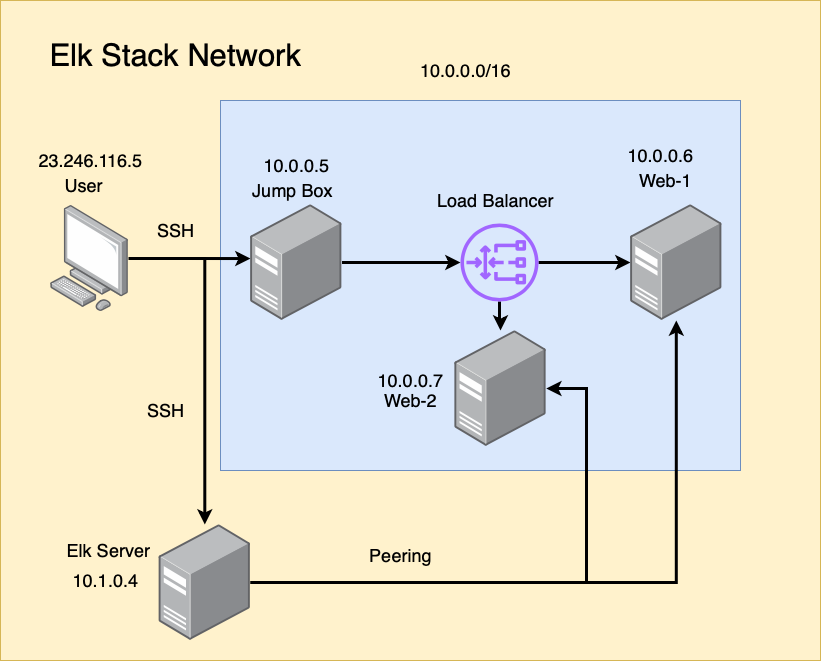

The diagram above was exported from draw.io. Its source (the exported page's mxGraphModel, read from the mxfile embedded in the PNG):
<mxGraphModel dx="1186" dy="795" grid="1" gridSize="10" guides="1" tooltips="1" connect="1" arrows="1" fold="1" page="1" pageScale="1" pageWidth="850" pageHeight="1100" math="0" shadow="0">
  <root>
    <mxCell id="0" />
    <mxCell id="1" parent="0" />
    <mxCell id="eNReTzhDExPzdMY4DDM1-36" value="" style="rounded=0;whiteSpace=wrap;html=1;fontSize=18;fillColor=#fff2cc;strokeColor=#d6b656;" vertex="1" parent="1">
      <mxGeometry x="10" y="90" width="820" height="660" as="geometry" />
    </mxCell>
    <mxCell id="eNReTzhDExPzdMY4DDM1-25" value="" style="rounded=0;whiteSpace=wrap;html=1;fontSize=18;fillColor=#dae8fc;strokeColor=#6c8ebf;" vertex="1" parent="1">
      <mxGeometry x="230" y="190" width="520" height="370" as="geometry" />
    </mxCell>
    <mxCell id="eNReTzhDExPzdMY4DDM1-9" style="edgeStyle=orthogonalEdgeStyle;rounded=0;orthogonalLoop=1;jettySize=auto;html=1;entryX=0;entryY=0.466;entryDx=0;entryDy=0;entryPerimeter=0;strokeWidth=3;" edge="1" parent="1" source="eNReTzhDExPzdMY4DDM1-1" target="eNReTzhDExPzdMY4DDM1-4">
      <mxGeometry relative="1" as="geometry" />
    </mxCell>
    <mxCell id="eNReTzhDExPzdMY4DDM1-22" style="edgeStyle=orthogonalEdgeStyle;rounded=0;orthogonalLoop=1;jettySize=auto;html=1;fontSize=18;strokeWidth=3;" edge="1" parent="1" source="eNReTzhDExPzdMY4DDM1-1" target="eNReTzhDExPzdMY4DDM1-20">
      <mxGeometry relative="1" as="geometry" />
    </mxCell>
    <object label="" id="eNReTzhDExPzdMY4DDM1-1">
      <mxCell style="points=[];aspect=fixed;html=1;align=center;shadow=0;dashed=0;image;image=img/lib/allied_telesis/computer_and_terminals/Personal_Computer.svg;" vertex="1" parent="1">
        <mxGeometry x="60" y="295" width="78.21" height="106" as="geometry" />
      </mxCell>
    </object>
    <mxCell id="eNReTzhDExPzdMY4DDM1-2" value="&lt;font style=&quot;font-size: 18px&quot;&gt;User&lt;/font&gt;" style="text;html=1;align=center;verticalAlign=middle;resizable=0;points=[];autosize=1;strokeColor=none;fillColor=none;" vertex="1" parent="1">
      <mxGeometry x="68.49000000000001" y="265" width="50" height="20" as="geometry" />
    </mxCell>
    <mxCell id="eNReTzhDExPzdMY4DDM1-15" style="edgeStyle=orthogonalEdgeStyle;rounded=0;orthogonalLoop=1;jettySize=auto;html=1;fontSize=18;strokeWidth=3;" edge="1" parent="1" source="eNReTzhDExPzdMY4DDM1-3" target="eNReTzhDExPzdMY4DDM1-14">
      <mxGeometry relative="1" as="geometry" />
    </mxCell>
    <mxCell id="eNReTzhDExPzdMY4DDM1-34" style="edgeStyle=orthogonalEdgeStyle;rounded=0;orthogonalLoop=1;jettySize=auto;html=1;fontSize=18;strokeWidth=3;" edge="1" parent="1" source="eNReTzhDExPzdMY4DDM1-3" target="eNReTzhDExPzdMY4DDM1-10">
      <mxGeometry relative="1" as="geometry" />
    </mxCell>
    <mxCell id="eNReTzhDExPzdMY4DDM1-3" value="" style="sketch=0;outlineConnect=0;fontColor=#232F3E;gradientColor=none;fillColor=#A166FF;strokeColor=none;dashed=0;verticalLabelPosition=bottom;verticalAlign=top;align=center;html=1;fontSize=12;fontStyle=0;aspect=fixed;pointerEvents=1;shape=mxgraph.aws4.gateway_load_balancer;" vertex="1" parent="1">
      <mxGeometry x="470" y="313" width="78" height="78" as="geometry" />
    </mxCell>
    <mxCell id="eNReTzhDExPzdMY4DDM1-8" style="edgeStyle=orthogonalEdgeStyle;rounded=0;orthogonalLoop=1;jettySize=auto;html=1;strokeWidth=3;" edge="1" parent="1" source="eNReTzhDExPzdMY4DDM1-4" target="eNReTzhDExPzdMY4DDM1-3">
      <mxGeometry relative="1" as="geometry" />
    </mxCell>
    <mxCell id="eNReTzhDExPzdMY4DDM1-4" value="" style="points=[];aspect=fixed;html=1;align=center;shadow=0;dashed=0;image;image=img/lib/allied_telesis/computer_and_terminals/Server_Desktop.svg;" vertex="1" parent="1">
      <mxGeometry x="260" y="294" width="91.51" height="116" as="geometry" />
    </mxCell>
    <mxCell id="eNReTzhDExPzdMY4DDM1-7" value="&lt;font style=&quot;font-size: 18px&quot;&gt;Jump Box&lt;br&gt;&lt;br&gt;&lt;/font&gt;" style="text;html=1;align=center;verticalAlign=middle;resizable=0;points=[];autosize=1;strokeColor=none;fillColor=none;" vertex="1" parent="1">
      <mxGeometry x="251.51" y="270" width="100" height="40" as="geometry" />
    </mxCell>
    <mxCell id="eNReTzhDExPzdMY4DDM1-10" value="" style="points=[];aspect=fixed;html=1;align=center;shadow=0;dashed=0;image;image=img/lib/allied_telesis/computer_and_terminals/Server_Desktop.svg;" vertex="1" parent="1">
      <mxGeometry x="640" y="294" width="91.52" height="116" as="geometry" />
    </mxCell>
    <mxCell id="eNReTzhDExPzdMY4DDM1-11" value="&lt;font style=&quot;font-size: 18px&quot;&gt;10.0.0.5&lt;br&gt;&lt;/font&gt;" style="text;html=1;align=center;verticalAlign=middle;resizable=0;points=[];autosize=1;strokeColor=none;fillColor=none;" vertex="1" parent="1">
      <mxGeometry x="265.76" y="245" width="80" height="20" as="geometry" />
    </mxCell>
    <mxCell id="eNReTzhDExPzdMY4DDM1-14" value="" style="points=[];aspect=fixed;html=1;align=center;shadow=0;dashed=0;image;image=img/lib/allied_telesis/computer_and_terminals/Server_Desktop.svg;" vertex="1" parent="1">
      <mxGeometry x="464.24" y="420" width="91.52" height="116" as="geometry" />
    </mxCell>
    <mxCell id="eNReTzhDExPzdMY4DDM1-16" value="&lt;font style=&quot;font-size: 18px&quot;&gt;10.0.0.6&lt;br&gt;&lt;/font&gt;" style="text;html=1;align=center;verticalAlign=middle;resizable=0;points=[];autosize=1;strokeColor=none;fillColor=none;" vertex="1" parent="1">
      <mxGeometry x="630" y="235" width="80" height="20" as="geometry" />
    </mxCell>
    <mxCell id="eNReTzhDExPzdMY4DDM1-17" value="&lt;font style=&quot;font-size: 18px&quot;&gt;10.0.0.7&lt;br&gt;&lt;/font&gt;" style="text;html=1;align=center;verticalAlign=middle;resizable=0;points=[];autosize=1;strokeColor=none;fillColor=none;" vertex="1" parent="1">
      <mxGeometry x="380" y="460" width="80" height="20" as="geometry" />
    </mxCell>
    <mxCell id="eNReTzhDExPzdMY4DDM1-18" value="&lt;font style=&quot;font-size: 18px&quot;&gt;Web-1&lt;br&gt;&lt;/font&gt;" style="text;html=1;align=center;verticalAlign=middle;resizable=0;points=[];autosize=1;strokeColor=none;fillColor=none;" vertex="1" parent="1">
      <mxGeometry x="640" y="260" width="70" height="20" as="geometry" />
    </mxCell>
    <mxCell id="eNReTzhDExPzdMY4DDM1-19" value="&lt;font style=&quot;font-size: 18px&quot;&gt;Web-2&lt;br&gt;&lt;/font&gt;" style="text;html=1;align=center;verticalAlign=middle;resizable=0;points=[];autosize=1;strokeColor=none;fillColor=none;" vertex="1" parent="1">
      <mxGeometry x="385" y="480" width="70" height="20" as="geometry" />
    </mxCell>
    <mxCell id="eNReTzhDExPzdMY4DDM1-29" style="edgeStyle=orthogonalEdgeStyle;rounded=0;orthogonalLoop=1;jettySize=auto;html=1;fontSize=18;strokeWidth=3;" edge="1" parent="1" source="eNReTzhDExPzdMY4DDM1-20" target="eNReTzhDExPzdMY4DDM1-14">
      <mxGeometry relative="1" as="geometry">
        <Array as="points">
          <mxPoint x="596" y="672" />
          <mxPoint x="596" y="478" />
        </Array>
      </mxGeometry>
    </mxCell>
    <mxCell id="eNReTzhDExPzdMY4DDM1-32" style="edgeStyle=orthogonalEdgeStyle;rounded=0;orthogonalLoop=1;jettySize=auto;html=1;fontSize=18;strokeWidth=3;" edge="1" parent="1" source="eNReTzhDExPzdMY4DDM1-20" target="eNReTzhDExPzdMY4DDM1-10">
      <mxGeometry relative="1" as="geometry" />
    </mxCell>
    <mxCell id="eNReTzhDExPzdMY4DDM1-20" value="" style="points=[];aspect=fixed;html=1;align=center;shadow=0;dashed=0;image;image=img/lib/allied_telesis/computer_and_terminals/Server_Desktop.svg;" vertex="1" parent="1">
      <mxGeometry x="168.49" y="614" width="91.51" height="116" as="geometry" />
    </mxCell>
    <mxCell id="eNReTzhDExPzdMY4DDM1-23" value="&lt;font style=&quot;font-size: 18px&quot;&gt;Elk Server&lt;/font&gt;" style="text;html=1;align=center;verticalAlign=middle;resizable=0;points=[];autosize=1;strokeColor=none;fillColor=none;" vertex="1" parent="1">
      <mxGeometry x="68.49" y="630" width="100" height="20" as="geometry" />
    </mxCell>
    <mxCell id="eNReTzhDExPzdMY4DDM1-24" value="&lt;font style=&quot;font-size: 18px&quot;&gt;10.1.0.4&lt;br&gt;&lt;/font&gt;" style="text;html=1;align=center;verticalAlign=middle;resizable=0;points=[];autosize=1;strokeColor=none;fillColor=none;" vertex="1" parent="1">
      <mxGeometry x="75" y="660" width="80" height="20" as="geometry" />
    </mxCell>
    <mxCell id="eNReTzhDExPzdMY4DDM1-26" value="&lt;font style=&quot;font-size: 18px&quot;&gt;10.0.0.0/16&lt;br&gt;&lt;/font&gt;" style="text;html=1;align=center;verticalAlign=middle;resizable=0;points=[];autosize=1;strokeColor=none;fillColor=none;" vertex="1" parent="1">
      <mxGeometry x="420" y="150" width="110" height="20" as="geometry" />
    </mxCell>
    <mxCell id="eNReTzhDExPzdMY4DDM1-27" value="&lt;font style=&quot;font-size: 18px&quot;&gt;SSH&lt;br&gt;&lt;/font&gt;" style="text;html=1;align=center;verticalAlign=middle;resizable=0;points=[];autosize=1;strokeColor=none;fillColor=none;" vertex="1" parent="1">
      <mxGeometry x="150" y="490" width="50" height="20" as="geometry" />
    </mxCell>
    <mxCell id="eNReTzhDExPzdMY4DDM1-28" value="&lt;font style=&quot;font-size: 18px&quot;&gt;SSH&lt;br&gt;&lt;/font&gt;" style="text;html=1;align=center;verticalAlign=middle;resizable=0;points=[];autosize=1;strokeColor=none;fillColor=none;" vertex="1" parent="1">
      <mxGeometry x="160" y="310" width="50" height="20" as="geometry" />
    </mxCell>
    <mxCell id="eNReTzhDExPzdMY4DDM1-31" value="&lt;font style=&quot;font-size: 18px&quot;&gt;Load Balancer&lt;br&gt;&lt;/font&gt;" style="text;html=1;align=center;verticalAlign=middle;resizable=0;points=[];autosize=1;strokeColor=none;fillColor=none;" vertex="1" parent="1">
      <mxGeometry x="440" y="280" width="130" height="20" as="geometry" />
    </mxCell>
    <mxCell id="eNReTzhDExPzdMY4DDM1-37" value="&lt;font style=&quot;font-size: 31px&quot;&gt;Elk Stack Network&lt;/font&gt;" style="text;html=1;align=center;verticalAlign=middle;resizable=0;points=[];autosize=1;strokeColor=none;fillColor=none;fontSize=18;" vertex="1" parent="1">
      <mxGeometry x="50" y="130" width="270" height="30" as="geometry" />
    </mxCell>
    <mxCell id="eNReTzhDExPzdMY4DDM1-38" value="Peering&lt;br&gt;" style="text;html=1;align=center;verticalAlign=middle;resizable=0;points=[];autosize=1;strokeColor=none;fillColor=none;fontSize=18;" vertex="1" parent="1">
      <mxGeometry x="370" y="630" width="80" height="30" as="geometry" />
    </mxCell>
    <mxCell id="eNReTzhDExPzdMY4DDM1-39" value="&lt;font style=&quot;font-size: 18px&quot;&gt;23.246.116.5&lt;br&gt;&lt;/font&gt;" style="text;html=1;align=center;verticalAlign=middle;resizable=0;points=[];autosize=1;strokeColor=none;fillColor=none;" vertex="1" parent="1">
      <mxGeometry x="40" y="240" width="120" height="20" as="geometry" />
    </mxCell>
  </root>
</mxGraphModel>